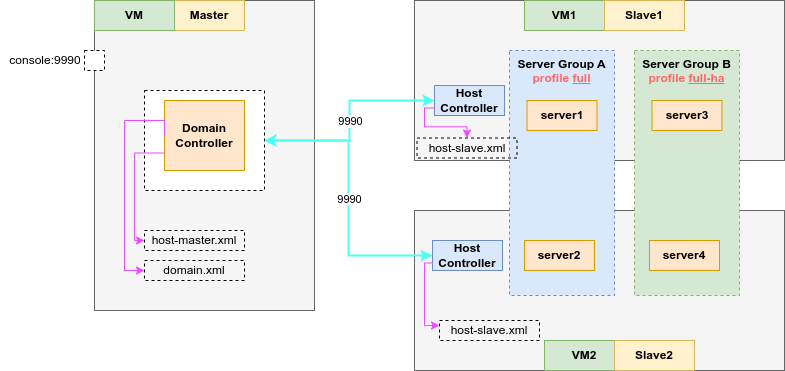

The diagram above was exported from draw.io. Its source (the exported page's mxGraphModel, read from the mxfile embedded in the PNG):
<mxGraphModel dx="880" dy="483" grid="1" gridSize="10" guides="1" tooltips="1" connect="1" arrows="1" fold="1" page="1" pageScale="1" pageWidth="850" pageHeight="1100" math="0" shadow="0">
  <root>
    <mxCell id="0" />
    <mxCell id="1" parent="0" />
    <mxCell id="nr5KMgd1HXRHfFYOVfeB-3" value="" style="rounded=0;whiteSpace=wrap;html=1;fillColor=#f5f5f5;fontColor=#333333;strokeColor=#666666;verticalAlign=bottom;" parent="1" vertex="1">
      <mxGeometry x="95" y="100" width="220" height="310" as="geometry" />
    </mxCell>
    <mxCell id="D-PVC5YBpryFFUyPtZ0C-9" value="" style="rounded=0;whiteSpace=wrap;html=1;fillColor=#f5f5f5;fontColor=#333333;strokeColor=#666666;" parent="1" vertex="1">
      <mxGeometry x="415" y="310" width="370" height="160" as="geometry" />
    </mxCell>
    <mxCell id="D-PVC5YBpryFFUyPtZ0C-1" value="Master" style="rounded=0;whiteSpace=wrap;html=1;fillColor=#fff2cc;strokeColor=#d6b656;fontStyle=1" parent="1" vertex="1">
      <mxGeometry x="175" y="100" width="70" height="30" as="geometry" />
    </mxCell>
    <mxCell id="D-PVC5YBpryFFUyPtZ0C-2" value="" style="rounded=0;whiteSpace=wrap;html=1;fillColor=#f5f5f5;fontColor=#333333;strokeColor=#666666;" parent="1" vertex="1">
      <mxGeometry x="415" y="100" width="370" height="160" as="geometry" />
    </mxCell>
    <mxCell id="D-PVC5YBpryFFUyPtZ0C-3" value="VM1" style="rounded=0;whiteSpace=wrap;html=1;fillColor=#d5e8d4;strokeColor=#82b366;fontStyle=1" parent="1" vertex="1">
      <mxGeometry x="525" y="100" width="80" height="30" as="geometry" />
    </mxCell>
    <mxCell id="D-PVC5YBpryFFUyPtZ0C-4" value="Slave1" style="rounded=0;whiteSpace=wrap;html=1;fillColor=#fff2cc;strokeColor=#d6b656;fontStyle=1" parent="1" vertex="1">
      <mxGeometry x="605" y="100" width="80" height="30" as="geometry" />
    </mxCell>
    <mxCell id="D-PVC5YBpryFFUyPtZ0C-5" value="Host Controller" style="rounded=0;whiteSpace=wrap;html=1;fontStyle=1;fillColor=#dae8fc;strokeColor=#6c8ebf;" parent="1" vertex="1">
      <mxGeometry x="435" y="185" width="70" height="30" as="geometry" />
    </mxCell>
    <mxCell id="D-PVC5YBpryFFUyPtZ0C-7" value="Server Group A&lt;br&gt;&lt;font color=&quot;#ff6666&quot;&gt;profile &lt;u&gt;full&lt;/u&gt;&lt;/font&gt;" style="rounded=0;whiteSpace=wrap;html=1;dashed=1;horizontal=1;verticalAlign=top;fontStyle=1;fillColor=#dae8fc;strokeColor=#6c8ebf;" parent="1" vertex="1">
      <mxGeometry x="510" y="150" width="105" height="245" as="geometry" />
    </mxCell>
    <mxCell id="D-PVC5YBpryFFUyPtZ0C-6" value="server1" style="rounded=0;whiteSpace=wrap;html=1;fontStyle=1;fillColor=#ffe6cc;strokeColor=#d79b00;" parent="1" vertex="1">
      <mxGeometry x="527.5" y="200" width="70" height="30" as="geometry" />
    </mxCell>
    <mxCell id="D-PVC5YBpryFFUyPtZ0C-8" value="server2" style="rounded=0;whiteSpace=wrap;html=1;fontStyle=1;fillColor=#ffe6cc;strokeColor=#d79b00;" parent="1" vertex="1">
      <mxGeometry x="525" y="340" width="70" height="30" as="geometry" />
    </mxCell>
    <mxCell id="D-PVC5YBpryFFUyPtZ0C-10" value="Host Controller" style="rounded=0;whiteSpace=wrap;html=1;fontStyle=1;fillColor=#dae8fc;strokeColor=#6c8ebf;" parent="1" vertex="1">
      <mxGeometry x="433" y="340" width="70" height="30" as="geometry" />
    </mxCell>
    <mxCell id="D-PVC5YBpryFFUyPtZ0C-11" value="VM2" style="rounded=0;whiteSpace=wrap;html=1;fillColor=#d5e8d4;strokeColor=#82b366;fontStyle=1" parent="1" vertex="1">
      <mxGeometry x="545" y="440" width="80" height="30" as="geometry" />
    </mxCell>
    <mxCell id="D-PVC5YBpryFFUyPtZ0C-13" value="Slave2" style="rounded=0;whiteSpace=wrap;html=1;fillColor=#fff2cc;strokeColor=#d6b656;fontStyle=1" parent="1" vertex="1">
      <mxGeometry x="615" y="440" width="80" height="30" as="geometry" />
    </mxCell>
    <mxCell id="D-PVC5YBpryFFUyPtZ0C-16" value="Server Group B&lt;br&gt;&lt;font color=&quot;#ff6666&quot;&gt;profile &lt;u&gt;full-ha&lt;/u&gt;&lt;/font&gt;" style="rounded=0;whiteSpace=wrap;html=1;dashed=1;horizontal=1;verticalAlign=top;fontStyle=1;fillColor=#d5e8d4;strokeColor=#82b366;" parent="1" vertex="1">
      <mxGeometry x="635" y="150" width="105" height="245" as="geometry" />
    </mxCell>
    <mxCell id="D-PVC5YBpryFFUyPtZ0C-17" value="server3" style="rounded=0;whiteSpace=wrap;html=1;fontStyle=1;fillColor=#ffe6cc;strokeColor=#d79b00;" parent="1" vertex="1">
      <mxGeometry x="652.5" y="200" width="70" height="30" as="geometry" />
    </mxCell>
    <mxCell id="D-PVC5YBpryFFUyPtZ0C-18" value="server4" style="rounded=0;whiteSpace=wrap;html=1;fontStyle=1;fillColor=#ffe6cc;strokeColor=#d79b00;" parent="1" vertex="1">
      <mxGeometry x="650" y="340" width="70" height="30" as="geometry" />
    </mxCell>
    <mxCell id="D-PVC5YBpryFFUyPtZ0C-19" value="VM" style="rounded=0;whiteSpace=wrap;html=1;fillColor=#d5e8d4;strokeColor=#82b366;fontStyle=1" parent="1" vertex="1">
      <mxGeometry x="95" y="100" width="80" height="30" as="geometry" />
    </mxCell>
    <mxCell id="D-PVC5YBpryFFUyPtZ0C-23" value="" style="rounded=0;whiteSpace=wrap;html=1;dashed=1;" parent="1" vertex="1">
      <mxGeometry x="145" y="190" width="120" height="100" as="geometry" />
    </mxCell>
    <mxCell id="nr5KMgd1HXRHfFYOVfeB-2" value="Domain Controller" style="rounded=0;whiteSpace=wrap;html=1;fontStyle=1;fillColor=#ffe6cc;strokeColor=#d79b00;" parent="1" vertex="1">
      <mxGeometry x="165" y="200" width="80" height="70" as="geometry" />
    </mxCell>
    <mxCell id="D-PVC5YBpryFFUyPtZ0C-35" value="" style="whiteSpace=wrap;html=1;aspect=fixed;rounded=0;dashed=1;" parent="1" vertex="1">
      <mxGeometry x="85" y="150" width="20" height="20" as="geometry" />
    </mxCell>
    <mxCell id="D-PVC5YBpryFFUyPtZ0C-39" value="console:9990" style="text;strokeColor=none;align=center;fillColor=none;html=1;verticalAlign=middle;whiteSpace=wrap;rounded=0;" parent="1" vertex="1">
      <mxGeometry x="1" y="145" width="90" height="30" as="geometry" />
    </mxCell>
    <mxCell id="D-PVC5YBpryFFUyPtZ0C-41" value="" style="endArrow=classic;html=1;rounded=0;strokeColor=#4DFFF3;exitX=1;exitY=0.5;exitDx=0;exitDy=0;entryX=0;entryY=0.5;entryDx=0;entryDy=0;edgeStyle=orthogonalEdgeStyle;startArrow=classic;startFill=1;strokeWidth=2;" parent="1" source="D-PVC5YBpryFFUyPtZ0C-23" target="D-PVC5YBpryFFUyPtZ0C-5" edge="1">
      <mxGeometry relative="1" as="geometry">
        <mxPoint x="335" y="230" as="sourcePoint" />
        <mxPoint x="435" y="230" as="targetPoint" />
      </mxGeometry>
    </mxCell>
    <mxCell id="D-PVC5YBpryFFUyPtZ0C-42" value="9990" style="edgeLabel;resizable=0;html=1;align=center;verticalAlign=middle;rounded=0;dashed=1;" parent="D-PVC5YBpryFFUyPtZ0C-41" connectable="0" vertex="1">
      <mxGeometry relative="1" as="geometry" />
    </mxCell>
    <mxCell id="D-PVC5YBpryFFUyPtZ0C-43" value="" style="endArrow=classic;html=1;rounded=0;strokeColor=#4DFFF3;exitX=1;exitY=0.5;exitDx=0;exitDy=0;entryX=0;entryY=0.5;entryDx=0;entryDy=0;edgeStyle=orthogonalEdgeStyle;endFill=1;startArrow=classic;startFill=1;strokeWidth=2;" parent="1" source="D-PVC5YBpryFFUyPtZ0C-23" target="D-PVC5YBpryFFUyPtZ0C-10" edge="1">
      <mxGeometry relative="1" as="geometry">
        <mxPoint x="275" y="250" as="sourcePoint" />
        <mxPoint x="435" y="210" as="targetPoint" />
      </mxGeometry>
    </mxCell>
    <mxCell id="D-PVC5YBpryFFUyPtZ0C-44" value="9990" style="edgeLabel;resizable=0;html=1;align=center;verticalAlign=middle;rounded=0;dashed=1;" parent="D-PVC5YBpryFFUyPtZ0C-43" connectable="0" vertex="1">
      <mxGeometry relative="1" as="geometry" />
    </mxCell>
    <mxCell id="D-PVC5YBpryFFUyPtZ0C-45" value="domain.xml" style="text;align=center;html=1;verticalAlign=middle;whiteSpace=wrap;rounded=0;strokeWidth=1;strokeColor=default;dashed=1;" parent="1" vertex="1">
      <mxGeometry x="145" y="360" width="100" height="20" as="geometry" />
    </mxCell>
    <mxCell id="D-PVC5YBpryFFUyPtZ0C-47" value="host-master.xml" style="text;align=center;html=1;verticalAlign=middle;whiteSpace=wrap;rounded=0;strokeWidth=1;strokeColor=default;dashed=1;" parent="1" vertex="1">
      <mxGeometry x="145" y="330" width="100" height="20" as="geometry" />
    </mxCell>
    <mxCell id="D-PVC5YBpryFFUyPtZ0C-48" value="" style="endArrow=classic;html=1;rounded=0;strokeColor=#ea4dff;exitX=0;exitY=0.5;exitDx=0;exitDy=0;entryX=0;entryY=0.5;entryDx=0;entryDy=0;edgeStyle=orthogonalEdgeStyle;" parent="1" source="nr5KMgd1HXRHfFYOVfeB-2" target="D-PVC5YBpryFFUyPtZ0C-45" edge="1">
      <mxGeometry width="50" height="50" relative="1" as="geometry">
        <mxPoint x="345" y="320" as="sourcePoint" />
        <mxPoint x="395" y="270" as="targetPoint" />
        <Array as="points">
          <mxPoint x="125" y="220" />
          <mxPoint x="125" y="370" />
        </Array>
      </mxGeometry>
    </mxCell>
    <mxCell id="D-PVC5YBpryFFUyPtZ0C-49" value="" style="endArrow=classic;html=1;rounded=0;strokeColor=#ea4dff;exitX=0;exitY=0.75;exitDx=0;exitDy=0;entryX=0;entryY=0.5;entryDx=0;entryDy=0;edgeStyle=orthogonalEdgeStyle;" parent="1" source="nr5KMgd1HXRHfFYOVfeB-2" target="D-PVC5YBpryFFUyPtZ0C-47" edge="1">
      <mxGeometry width="50" height="50" relative="1" as="geometry">
        <mxPoint x="165" y="267.5" as="sourcePoint" />
        <mxPoint x="155" y="380" as="targetPoint" />
      </mxGeometry>
    </mxCell>
    <mxCell id="D-PVC5YBpryFFUyPtZ0C-50" value="host-slave.xml" style="text;align=center;html=1;verticalAlign=middle;whiteSpace=wrap;rounded=0;strokeWidth=1;strokeColor=default;dashed=1;" parent="1" vertex="1">
      <mxGeometry x="440" y="420" width="100" height="20" as="geometry" />
    </mxCell>
    <mxCell id="D-PVC5YBpryFFUyPtZ0C-51" value="" style="endArrow=classic;html=1;rounded=0;strokeColor=#ea4dff;exitX=0;exitY=0.75;exitDx=0;exitDy=0;entryX=0;entryY=0.25;entryDx=0;entryDy=0;edgeStyle=orthogonalEdgeStyle;" parent="1" source="D-PVC5YBpryFFUyPtZ0C-10" target="D-PVC5YBpryFFUyPtZ0C-50" edge="1">
      <mxGeometry width="50" height="50" relative="1" as="geometry">
        <mxPoint x="175" y="277.5" as="sourcePoint" />
        <mxPoint x="155" y="350" as="targetPoint" />
        <Array as="points">
          <mxPoint x="425" y="363" />
          <mxPoint x="425" y="425" />
        </Array>
      </mxGeometry>
    </mxCell>
    <mxCell id="D-PVC5YBpryFFUyPtZ0C-52" value="host-slave.xml" style="text;align=center;html=1;verticalAlign=middle;whiteSpace=wrap;rounded=0;strokeWidth=1;strokeColor=default;dashed=1;" parent="1" vertex="1">
      <mxGeometry x="417.5" y="237.5" width="100" height="20" as="geometry" />
    </mxCell>
    <mxCell id="D-PVC5YBpryFFUyPtZ0C-53" value="" style="endArrow=classic;html=1;rounded=0;strokeColor=#ea4dff;entryX=0.5;entryY=0;entryDx=0;entryDy=0;exitX=0;exitY=0.75;exitDx=0;exitDy=0;edgeStyle=orthogonalEdgeStyle;" parent="1" source="D-PVC5YBpryFFUyPtZ0C-5" target="D-PVC5YBpryFFUyPtZ0C-52" edge="1">
      <mxGeometry width="50" height="50" relative="1" as="geometry">
        <mxPoint x="465" y="220" as="sourcePoint" />
        <mxPoint x="132.5" y="167.5" as="targetPoint" />
      </mxGeometry>
    </mxCell>
  </root>
</mxGraphModel>